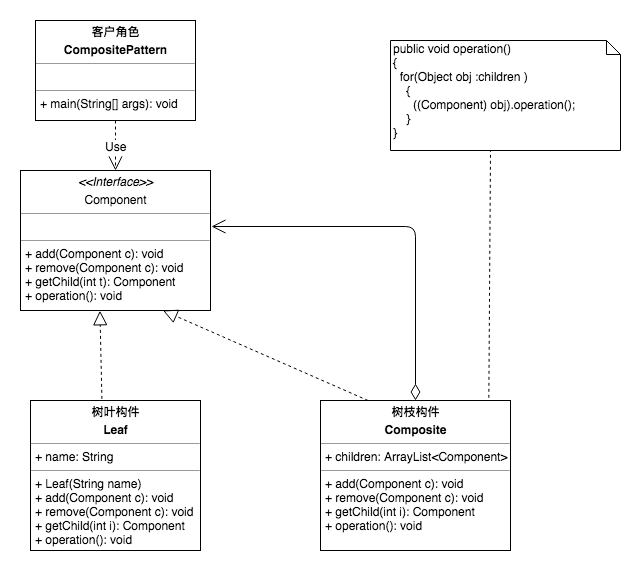

The diagram above was exported from draw.io. Its source (the exported page's mxGraphModel, read from the mxfile embedded in the PNG):
<mxGraphModel dx="1251" dy="569" grid="1" gridSize="10" guides="1" tooltips="1" connect="1" arrows="1" fold="1" page="1" pageScale="1" pageWidth="827" pageHeight="1169" math="0" shadow="0">
  <root>
    <mxCell id="0" />
    <mxCell id="1" parent="0" />
    <mxCell id="qsUt9cF_6ELCBJweDpGR-6" value="&lt;p style=&quot;margin: 0px ; margin-top: 4px ; text-align: center&quot;&gt;&lt;i&gt;&amp;lt;&amp;lt;Interface&amp;gt;&amp;gt;&lt;/i&gt;&lt;br&gt;&lt;/p&gt;&lt;p style=&quot;margin: 0px ; margin-top: 4px ; text-align: center&quot;&gt;Component&lt;br&gt;&lt;/p&gt;&lt;hr size=&quot;1&quot;&gt;&lt;p style=&quot;margin: 0px ; margin-left: 4px&quot;&gt;&lt;br&gt;&lt;/p&gt;&lt;hr size=&quot;1&quot;&gt;&lt;p style=&quot;margin: 0px ; margin-left: 4px&quot;&gt;+ add(Component c): void&lt;/p&gt;&lt;p style=&quot;margin: 0px ; margin-left: 4px&quot;&gt;+ remove(Component c): void&lt;/p&gt;&lt;p style=&quot;margin: 0px ; margin-left: 4px&quot;&gt;+ getChild(int t): Component&lt;br&gt;+ operation(): void&lt;/p&gt;" style="verticalAlign=top;align=left;overflow=fill;fontSize=12;fontFamily=Helvetica;html=1;" parent="1" vertex="1">
      <mxGeometry x="160" y="230" width="190" height="140" as="geometry" />
    </mxCell>
    <mxCell id="qsUt9cF_6ELCBJweDpGR-14" value="&lt;p style=&quot;margin: 0px ; margin-top: 4px ; text-align: center&quot;&gt;&lt;b&gt;客户角色&lt;/b&gt;&lt;/p&gt;&lt;p style=&quot;margin: 0px ; margin-top: 4px ; text-align: center&quot;&gt;&lt;b&gt;CompositePattern&lt;/b&gt;&lt;/p&gt;&lt;hr size=&quot;1&quot;&gt;&lt;p style=&quot;margin: 0px ; margin-left: 4px&quot;&gt;&lt;br&gt;&lt;/p&gt;&lt;hr size=&quot;1&quot;&gt;&lt;p style=&quot;margin: 0px ; margin-left: 4px&quot;&gt;+ main(String[] args): void&lt;/p&gt;" style="verticalAlign=top;align=left;overflow=fill;fontSize=12;fontFamily=Helvetica;html=1;" parent="1" vertex="1">
      <mxGeometry x="175" y="80" width="160" height="100" as="geometry" />
    </mxCell>
    <mxCell id="qsUt9cF_6ELCBJweDpGR-15" value="Use" style="endArrow=open;endSize=12;dashed=1;html=1;exitX=0.5;exitY=1;exitDx=0;exitDy=0;" parent="1" source="qsUt9cF_6ELCBJweDpGR-14" target="qsUt9cF_6ELCBJweDpGR-6" edge="1">
      <mxGeometry width="160" relative="1" as="geometry">
        <mxPoint x="160" y="390" as="sourcePoint" />
        <mxPoint x="320" y="390" as="targetPoint" />
      </mxGeometry>
    </mxCell>
    <mxCell id="qsUt9cF_6ELCBJweDpGR-16" value="&lt;p style=&quot;margin: 0px ; margin-top: 4px ; text-align: center&quot;&gt;&lt;b&gt;树叶构件&lt;/b&gt;&lt;/p&gt;&lt;p style=&quot;margin: 0px ; margin-top: 4px ; text-align: center&quot;&gt;&lt;b&gt;Leaf&lt;/b&gt;&lt;/p&gt;&lt;hr size=&quot;1&quot;&gt;&lt;p style=&quot;margin: 0px ; margin-left: 4px&quot;&gt;+ name: String&lt;/p&gt;&lt;hr size=&quot;1&quot;&gt;&lt;p style=&quot;margin: 0px ; margin-left: 4px&quot;&gt;+ Leaf(String name)&lt;/p&gt;&lt;p style=&quot;margin: 0px 0px 0px 4px&quot;&gt;+ add(Component c): void&lt;/p&gt;&lt;p style=&quot;margin: 0px 0px 0px 4px&quot;&gt;+ remove(Component c): void&lt;/p&gt;&lt;p style=&quot;margin: 0px 0px 0px 4px&quot;&gt;+ getChild(int i): Component&lt;br&gt;+ operation(): void&lt;/p&gt;" style="verticalAlign=top;align=left;overflow=fill;fontSize=12;fontFamily=Helvetica;html=1;" parent="1" vertex="1">
      <mxGeometry x="170" y="460" width="170" height="150" as="geometry" />
    </mxCell>
    <mxCell id="qsUt9cF_6ELCBJweDpGR-20" value="&lt;p style=&quot;margin: 0px ; margin-top: 4px ; text-align: center&quot;&gt;&lt;b&gt;树枝构件&lt;/b&gt;&lt;/p&gt;&lt;p style=&quot;margin: 0px ; margin-top: 4px ; text-align: center&quot;&gt;&lt;b&gt;Composite&lt;/b&gt;&lt;/p&gt;&lt;hr size=&quot;1&quot;&gt;&lt;p style=&quot;margin: 0px ; margin-left: 4px&quot;&gt;+ children: ArrayList&amp;lt;Component&amp;gt;&lt;/p&gt;&lt;hr size=&quot;1&quot;&gt;&lt;p style=&quot;margin: 0px ; margin-left: 4px&quot;&gt;&lt;span&gt;+ add(Component c): void&lt;/span&gt;&lt;br&gt;&lt;/p&gt;&lt;p style=&quot;margin: 0px 0px 0px 4px&quot;&gt;+ remove(Component c): void&lt;/p&gt;&lt;p style=&quot;margin: 0px 0px 0px 4px&quot;&gt;+ getChild(int i): Component&lt;br&gt;+ operation(): void&lt;/p&gt;" style="verticalAlign=top;align=left;overflow=fill;fontSize=12;fontFamily=Helvetica;html=1;" parent="1" vertex="1">
      <mxGeometry x="460" y="460" width="190" height="150" as="geometry" />
    </mxCell>
    <mxCell id="qsUt9cF_6ELCBJweDpGR-25" value="" style="endArrow=open;html=1;endSize=12;startArrow=diamondThin;startSize=14;startFill=0;edgeStyle=orthogonalEdgeStyle;align=left;verticalAlign=bottom;exitX=0.5;exitY=0;exitDx=0;exitDy=0;entryX=1.007;entryY=0.399;entryDx=0;entryDy=0;entryPerimeter=0;" parent="1" source="qsUt9cF_6ELCBJweDpGR-20" target="qsUt9cF_6ELCBJweDpGR-6" edge="1">
      <mxGeometry x="-1" y="3" relative="1" as="geometry">
        <mxPoint x="520" y="310" as="sourcePoint" />
        <mxPoint x="680" y="310" as="targetPoint" />
      </mxGeometry>
    </mxCell>
    <mxCell id="qsUt9cF_6ELCBJweDpGR-27" value="public void operation()&lt;br&gt;{&lt;br&gt;&amp;nbsp; for(Object obj :children )&lt;br&gt;&amp;nbsp; &amp;nbsp; {&lt;br&gt;&amp;nbsp; &amp;nbsp; &amp;nbsp; ((Component) obj).operation();&lt;br&gt;&amp;nbsp; &amp;nbsp; }&lt;br&gt;}" style="shape=note;whiteSpace=wrap;html=1;size=14;verticalAlign=top;align=left;spacingTop=-6;" parent="1" vertex="1">
      <mxGeometry x="530" y="100" width="230" height="110" as="geometry" />
    </mxCell>
    <mxCell id="qsUt9cF_6ELCBJweDpGR-28" value="" style="endArrow=none;dashed=1;html=1;exitX=0.886;exitY=-0.018;exitDx=0;exitDy=0;exitPerimeter=0;" parent="1" source="qsUt9cF_6ELCBJweDpGR-20" edge="1">
      <mxGeometry width="50" height="50" relative="1" as="geometry">
        <mxPoint x="670" y="380" as="sourcePoint" />
        <mxPoint x="630" y="210" as="targetPoint" />
      </mxGeometry>
    </mxCell>
    <mxCell id="7dZkkaq4JG2W4sXyOcSG-1" value="" style="endArrow=block;dashed=1;endFill=0;endSize=12;html=1;exitX=0.42;exitY=-0.011;exitDx=0;exitDy=0;exitPerimeter=0;entryX=0.418;entryY=1.002;entryDx=0;entryDy=0;entryPerimeter=0;" edge="1" parent="1" source="qsUt9cF_6ELCBJweDpGR-16" target="qsUt9cF_6ELCBJweDpGR-6">
      <mxGeometry width="160" relative="1" as="geometry">
        <mxPoint x="180" y="410" as="sourcePoint" />
        <mxPoint x="340" y="410" as="targetPoint" />
      </mxGeometry>
    </mxCell>
    <mxCell id="7dZkkaq4JG2W4sXyOcSG-2" value="" style="endArrow=block;dashed=1;endFill=0;endSize=12;html=1;exitX=0.25;exitY=0;exitDx=0;exitDy=0;entryX=0.75;entryY=1;entryDx=0;entryDy=0;" edge="1" parent="1" source="qsUt9cF_6ELCBJweDpGR-20" target="qsUt9cF_6ELCBJweDpGR-6">
      <mxGeometry width="160" relative="1" as="geometry">
        <mxPoint x="251.4000000000001" y="468.3499999999999" as="sourcePoint" />
        <mxPoint x="249.42000000000007" y="380.28" as="targetPoint" />
      </mxGeometry>
    </mxCell>
  </root>
</mxGraphModel>